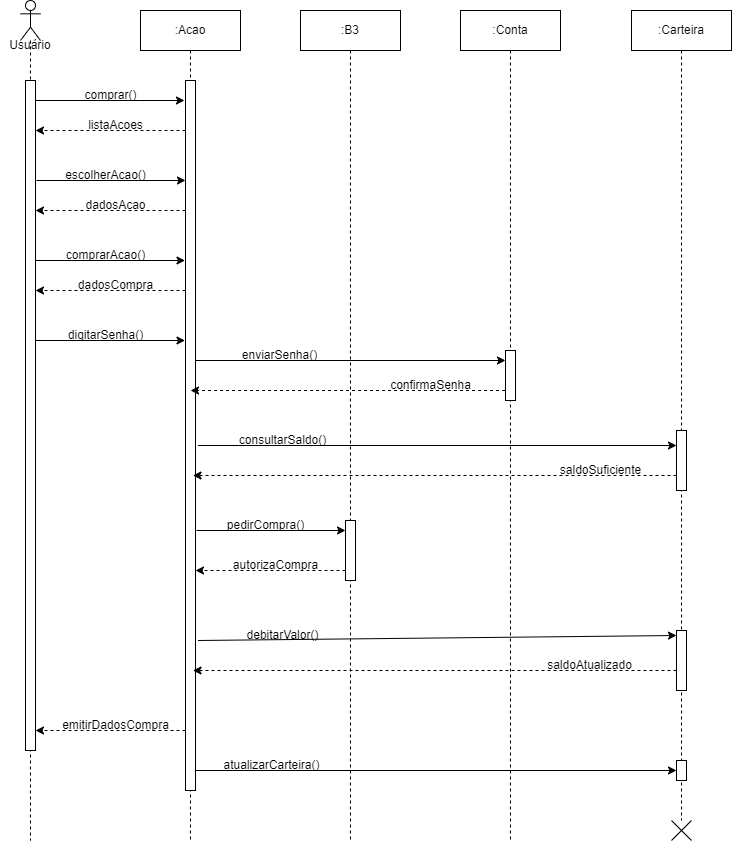

The diagram above was exported from draw.io. Its source (the exported page's mxGraphModel, read from the mxfile embedded in the PNG):
<mxGraphModel dx="1426" dy="783" grid="1" gridSize="10" guides="1" tooltips="1" connect="1" arrows="1" fold="1" page="1" pageScale="1" pageWidth="3300" pageHeight="4681" math="0" shadow="0">
  <root>
    <mxCell id="0" />
    <mxCell id="1" parent="0" />
    <mxCell id="6rufmN_CIZpMr9qqeIgu-1" value="" style="shape=umlLifeline;perimeter=lifelinePerimeter;whiteSpace=wrap;html=1;container=1;dropTarget=0;collapsible=0;recursiveResize=0;outlineConnect=0;portConstraint=eastwest;newEdgeStyle={&quot;curved&quot;:0,&quot;rounded&quot;:0};participant=umlActor;" parent="1" vertex="1">
      <mxGeometry x="1010" y="840" width="20" height="840" as="geometry" />
    </mxCell>
    <mxCell id="6rufmN_CIZpMr9qqeIgu-3" value="" style="html=1;points=[[0,0,0,0,5],[0,1,0,0,-5],[1,0,0,0,5],[1,1,0,0,-5]];perimeter=orthogonalPerimeter;outlineConnect=0;targetShapes=umlLifeline;portConstraint=eastwest;newEdgeStyle={&quot;curved&quot;:0,&quot;rounded&quot;:0};" parent="6rufmN_CIZpMr9qqeIgu-1" vertex="1">
      <mxGeometry x="5" y="80" width="10" height="670" as="geometry" />
    </mxCell>
    <mxCell id="6rufmN_CIZpMr9qqeIgu-2" value=":Acao" style="shape=umlLifeline;perimeter=lifelinePerimeter;whiteSpace=wrap;html=1;container=1;dropTarget=0;collapsible=0;recursiveResize=0;outlineConnect=0;portConstraint=eastwest;newEdgeStyle={&quot;curved&quot;:0,&quot;rounded&quot;:0};" parent="1" vertex="1">
      <mxGeometry x="1130" y="850" width="100" height="830" as="geometry" />
    </mxCell>
    <mxCell id="6rufmN_CIZpMr9qqeIgu-7" value="" style="html=1;points=[[0,0,0,0,5],[0,1,0,0,-5],[1,0,0,0,5],[1,1,0,0,-5]];perimeter=orthogonalPerimeter;outlineConnect=0;targetShapes=umlLifeline;portConstraint=eastwest;newEdgeStyle={&quot;curved&quot;:0,&quot;rounded&quot;:0};" parent="6rufmN_CIZpMr9qqeIgu-2" vertex="1">
      <mxGeometry x="45" y="70" width="10" height="710" as="geometry" />
    </mxCell>
    <mxCell id="6rufmN_CIZpMr9qqeIgu-6" value=":B3" style="shape=umlLifeline;perimeter=lifelinePerimeter;whiteSpace=wrap;html=1;container=1;dropTarget=0;collapsible=0;recursiveResize=0;outlineConnect=0;portConstraint=eastwest;newEdgeStyle={&quot;curved&quot;:0,&quot;rounded&quot;:0};" parent="1" vertex="1">
      <mxGeometry x="1290" y="850" width="100" height="830" as="geometry" />
    </mxCell>
    <mxCell id="6rufmN_CIZpMr9qqeIgu-61" value="" style="html=1;points=[[0,0,0,0,5],[0,1,0,0,-5],[1,0,0,0,5],[1,1,0,0,-5]];perimeter=orthogonalPerimeter;outlineConnect=0;targetShapes=umlLifeline;portConstraint=eastwest;newEdgeStyle={&quot;curved&quot;:0,&quot;rounded&quot;:0};" parent="6rufmN_CIZpMr9qqeIgu-6" vertex="1">
      <mxGeometry x="45" y="510" width="10" height="60" as="geometry" />
    </mxCell>
    <mxCell id="6rufmN_CIZpMr9qqeIgu-8" value="Usuário" style="text;html=1;align=center;verticalAlign=middle;whiteSpace=wrap;rounded=0;" parent="1" vertex="1">
      <mxGeometry x="990" y="870" width="60" height="30" as="geometry" />
    </mxCell>
    <mxCell id="6rufmN_CIZpMr9qqeIgu-9" value="" style="endArrow=classic;html=1;rounded=0;exitX=1.103;exitY=0.128;exitDx=0;exitDy=0;exitPerimeter=0;" parent="1" edge="1">
      <mxGeometry width="50" height="50" relative="1" as="geometry">
        <mxPoint x="1025" y="939.9999999999999" as="sourcePoint" />
        <mxPoint x="1173.97" y="939.9999999999999" as="targetPoint" />
      </mxGeometry>
    </mxCell>
    <mxCell id="6rufmN_CIZpMr9qqeIgu-10" value="comprar()" style="text;html=1;align=center;verticalAlign=middle;resizable=0;points=[];autosize=1;strokeColor=none;fillColor=none;" parent="1" vertex="1">
      <mxGeometry x="1060" y="920" width="80" height="30" as="geometry" />
    </mxCell>
    <mxCell id="6rufmN_CIZpMr9qqeIgu-12" value="" style="endArrow=classic;html=1;rounded=0;dashed=1;" parent="1" edge="1">
      <mxGeometry width="50" height="50" relative="1" as="geometry">
        <mxPoint x="1175" y="970" as="sourcePoint" />
        <mxPoint x="1025" y="970" as="targetPoint" />
      </mxGeometry>
    </mxCell>
    <mxCell id="6rufmN_CIZpMr9qqeIgu-13" value="listaAcoes" style="text;html=1;align=center;verticalAlign=middle;resizable=0;points=[];autosize=1;strokeColor=none;fillColor=none;" parent="1" vertex="1">
      <mxGeometry x="1065" y="950" width="80" height="30" as="geometry" />
    </mxCell>
    <mxCell id="6rufmN_CIZpMr9qqeIgu-22" value="" style="endArrow=classic;html=1;rounded=0;exitX=1.103;exitY=0.128;exitDx=0;exitDy=0;exitPerimeter=0;" parent="1" edge="1">
      <mxGeometry width="50" height="50" relative="1" as="geometry">
        <mxPoint x="1026" y="1020" as="sourcePoint" />
        <mxPoint x="1175" y="1020" as="targetPoint" />
      </mxGeometry>
    </mxCell>
    <mxCell id="6rufmN_CIZpMr9qqeIgu-23" value="escolherAcao()" style="text;html=1;align=center;verticalAlign=middle;resizable=0;points=[];autosize=1;strokeColor=none;fillColor=none;" parent="1" vertex="1">
      <mxGeometry x="1045" y="1000" width="100" height="30" as="geometry" />
    </mxCell>
    <mxCell id="6rufmN_CIZpMr9qqeIgu-34" value="" style="endArrow=classic;html=1;rounded=0;dashed=1;" parent="1" edge="1">
      <mxGeometry width="50" height="50" relative="1" as="geometry">
        <mxPoint x="1175" y="1050" as="sourcePoint" />
        <mxPoint x="1025" y="1050" as="targetPoint" />
      </mxGeometry>
    </mxCell>
    <mxCell id="6rufmN_CIZpMr9qqeIgu-35" value="dadosAcao" style="text;html=1;align=center;verticalAlign=middle;resizable=0;points=[];autosize=1;strokeColor=none;fillColor=none;" parent="1" vertex="1">
      <mxGeometry x="1065" y="1030" width="80" height="30" as="geometry" />
    </mxCell>
    <mxCell id="6rufmN_CIZpMr9qqeIgu-36" value="" style="endArrow=classic;html=1;rounded=0;exitX=1.103;exitY=0.128;exitDx=0;exitDy=0;exitPerimeter=0;" parent="1" edge="1">
      <mxGeometry width="50" height="50" relative="1" as="geometry">
        <mxPoint x="1025.5" y="1100" as="sourcePoint" />
        <mxPoint x="1174.5" y="1100" as="targetPoint" />
      </mxGeometry>
    </mxCell>
    <mxCell id="6rufmN_CIZpMr9qqeIgu-37" value="comprarAcao()" style="text;html=1;align=center;verticalAlign=middle;resizable=0;points=[];autosize=1;strokeColor=none;fillColor=none;" parent="1" vertex="1">
      <mxGeometry x="1044.5" y="1080" width="100" height="30" as="geometry" />
    </mxCell>
    <mxCell id="6rufmN_CIZpMr9qqeIgu-38" value="" style="endArrow=classic;html=1;rounded=0;dashed=1;" parent="1" edge="1">
      <mxGeometry width="50" height="50" relative="1" as="geometry">
        <mxPoint x="1175" y="1130" as="sourcePoint" />
        <mxPoint x="1025" y="1130" as="targetPoint" />
      </mxGeometry>
    </mxCell>
    <mxCell id="6rufmN_CIZpMr9qqeIgu-39" value="dadosCompra" style="text;html=1;align=center;verticalAlign=middle;resizable=0;points=[];autosize=1;strokeColor=none;fillColor=none;" parent="1" vertex="1">
      <mxGeometry x="1055" y="1110" width="100" height="30" as="geometry" />
    </mxCell>
    <mxCell id="6rufmN_CIZpMr9qqeIgu-40" value="" style="endArrow=classic;html=1;rounded=0;exitX=1.103;exitY=0.128;exitDx=0;exitDy=0;exitPerimeter=0;" parent="1" edge="1">
      <mxGeometry width="50" height="50" relative="1" as="geometry">
        <mxPoint x="1025.5" y="1180" as="sourcePoint" />
        <mxPoint x="1174.5" y="1180" as="targetPoint" />
      </mxGeometry>
    </mxCell>
    <mxCell id="6rufmN_CIZpMr9qqeIgu-41" value="digitarSenha()" style="text;html=1;align=center;verticalAlign=middle;resizable=0;points=[];autosize=1;strokeColor=none;fillColor=none;" parent="1" vertex="1">
      <mxGeometry x="1044.5" y="1160" width="100" height="30" as="geometry" />
    </mxCell>
    <mxCell id="6rufmN_CIZpMr9qqeIgu-42" value="" style="endArrow=classic;html=1;rounded=0;dashed=1;" parent="1" edge="1">
      <mxGeometry width="50" height="50" relative="1" as="geometry">
        <mxPoint x="1175" y="1570" as="sourcePoint" />
        <mxPoint x="1025" y="1570" as="targetPoint" />
      </mxGeometry>
    </mxCell>
    <mxCell id="6rufmN_CIZpMr9qqeIgu-43" value="emitirDadosCompra" style="text;html=1;align=center;verticalAlign=middle;resizable=0;points=[];autosize=1;strokeColor=none;fillColor=none;" parent="1" vertex="1">
      <mxGeometry x="1040" y="1550" width="130" height="30" as="geometry" />
    </mxCell>
    <mxCell id="6rufmN_CIZpMr9qqeIgu-44" value=":Conta" style="shape=umlLifeline;perimeter=lifelinePerimeter;whiteSpace=wrap;html=1;container=1;dropTarget=0;collapsible=0;recursiveResize=0;outlineConnect=0;portConstraint=eastwest;newEdgeStyle={&quot;curved&quot;:0,&quot;rounded&quot;:0};" parent="1" vertex="1">
      <mxGeometry x="1450" y="850" width="100" height="830" as="geometry" />
    </mxCell>
    <mxCell id="6rufmN_CIZpMr9qqeIgu-45" value="" style="html=1;points=[[0,0,0,0,5],[0,1,0,0,-5],[1,0,0,0,5],[1,1,0,0,-5]];perimeter=orthogonalPerimeter;outlineConnect=0;targetShapes=umlLifeline;portConstraint=eastwest;newEdgeStyle={&quot;curved&quot;:0,&quot;rounded&quot;:0};" parent="6rufmN_CIZpMr9qqeIgu-44" vertex="1">
      <mxGeometry x="45" y="340" width="10" height="50" as="geometry" />
    </mxCell>
    <mxCell id="6rufmN_CIZpMr9qqeIgu-46" value="" style="endArrow=classic;html=1;rounded=0;" parent="1" edge="1">
      <mxGeometry width="50" height="50" relative="1" as="geometry">
        <mxPoint x="1185" y="1200" as="sourcePoint" />
        <mxPoint x="1495" y="1200" as="targetPoint" />
      </mxGeometry>
    </mxCell>
    <mxCell id="6rufmN_CIZpMr9qqeIgu-47" value="enviarSenha()" style="text;html=1;align=center;verticalAlign=middle;resizable=0;points=[];autosize=1;strokeColor=none;fillColor=none;" parent="1" vertex="1">
      <mxGeometry x="1219" y="1180" width="100" height="30" as="geometry" />
    </mxCell>
    <mxCell id="6rufmN_CIZpMr9qqeIgu-50" value="" style="endArrow=classic;html=1;rounded=0;dashed=1;" parent="1" edge="1">
      <mxGeometry width="50" height="50" relative="1" as="geometry">
        <mxPoint x="1494.57" y="1230" as="sourcePoint" />
        <mxPoint x="1180" y="1230" as="targetPoint" />
      </mxGeometry>
    </mxCell>
    <mxCell id="6rufmN_CIZpMr9qqeIgu-51" value="confirmaSenha" style="text;html=1;align=center;verticalAlign=middle;resizable=0;points=[];autosize=1;strokeColor=none;fillColor=none;" parent="1" vertex="1">
      <mxGeometry x="1370" y="1210" width="100" height="30" as="geometry" />
    </mxCell>
    <mxCell id="6rufmN_CIZpMr9qqeIgu-52" value="" style="endArrow=classic;html=1;rounded=0;" parent="1" target="bZTiae7kKC-pMhty8c25-2" edge="1">
      <mxGeometry width="50" height="50" relative="1" as="geometry">
        <mxPoint x="1187.5" y="1285" as="sourcePoint" />
        <mxPoint x="1497.5" y="1285" as="targetPoint" />
      </mxGeometry>
    </mxCell>
    <mxCell id="6rufmN_CIZpMr9qqeIgu-53" value="consultarSaldo()" style="text;html=1;align=center;verticalAlign=middle;resizable=0;points=[];autosize=1;strokeColor=none;fillColor=none;" parent="1" vertex="1">
      <mxGeometry x="1216.5" y="1265" width="110" height="30" as="geometry" />
    </mxCell>
    <mxCell id="6rufmN_CIZpMr9qqeIgu-54" value="" style="endArrow=classic;html=1;rounded=0;dashed=1;" parent="1" source="bZTiae7kKC-pMhty8c25-2" edge="1">
      <mxGeometry width="50" height="50" relative="1" as="geometry">
        <mxPoint x="1497.07" y="1315" as="sourcePoint" />
        <mxPoint x="1182.5" y="1315" as="targetPoint" />
      </mxGeometry>
    </mxCell>
    <mxCell id="6rufmN_CIZpMr9qqeIgu-55" value="saldoSuficiente" style="text;html=1;align=center;verticalAlign=middle;resizable=0;points=[];autosize=1;strokeColor=none;fillColor=none;" parent="1" vertex="1">
      <mxGeometry x="1540" y="1295" width="100" height="30" as="geometry" />
    </mxCell>
    <mxCell id="6rufmN_CIZpMr9qqeIgu-24" value="" style="endArrow=classic;html=1;rounded=0;exitX=1.103;exitY=0.128;exitDx=0;exitDy=0;exitPerimeter=0;" parent="1" edge="1">
      <mxGeometry width="50" height="50" relative="1" as="geometry">
        <mxPoint x="1186" y="1370" as="sourcePoint" />
        <mxPoint x="1335" y="1370" as="targetPoint" />
      </mxGeometry>
    </mxCell>
    <mxCell id="6rufmN_CIZpMr9qqeIgu-25" value="pedirCompra()" style="text;html=1;align=center;verticalAlign=middle;resizable=0;points=[];autosize=1;strokeColor=none;fillColor=none;" parent="1" vertex="1">
      <mxGeometry x="1205" y="1350" width="100" height="30" as="geometry" />
    </mxCell>
    <mxCell id="6rufmN_CIZpMr9qqeIgu-27" value="" style="endArrow=classic;html=1;rounded=0;dashed=1;" parent="1" edge="1">
      <mxGeometry width="50" height="50" relative="1" as="geometry">
        <mxPoint x="1335" y="1410" as="sourcePoint" />
        <mxPoint x="1185" y="1410" as="targetPoint" />
      </mxGeometry>
    </mxCell>
    <mxCell id="6rufmN_CIZpMr9qqeIgu-28" value="autorizaCompra" style="text;html=1;align=center;verticalAlign=middle;resizable=0;points=[];autosize=1;strokeColor=none;fillColor=none;" parent="1" vertex="1">
      <mxGeometry x="1210" y="1390" width="110" height="30" as="geometry" />
    </mxCell>
    <mxCell id="6rufmN_CIZpMr9qqeIgu-56" value="" style="endArrow=classic;html=1;rounded=0;entryX=0;entryY=0;entryDx=0;entryDy=5;entryPerimeter=0;" parent="1" target="bZTiae7kKC-pMhty8c25-3" edge="1">
      <mxGeometry width="50" height="50" relative="1" as="geometry">
        <mxPoint x="1187.5" y="1480" as="sourcePoint" />
        <mxPoint x="1497.5" y="1480" as="targetPoint" />
      </mxGeometry>
    </mxCell>
    <mxCell id="6rufmN_CIZpMr9qqeIgu-57" value="debitarValor()" style="text;html=1;align=center;verticalAlign=middle;resizable=0;points=[];autosize=1;strokeColor=none;fillColor=none;" parent="1" vertex="1">
      <mxGeometry x="1221.5" y="1460" width="100" height="30" as="geometry" />
    </mxCell>
    <mxCell id="6rufmN_CIZpMr9qqeIgu-58" value="" style="endArrow=classic;html=1;rounded=0;dashed=1;" parent="1" source="bZTiae7kKC-pMhty8c25-3" edge="1">
      <mxGeometry width="50" height="50" relative="1" as="geometry">
        <mxPoint x="1497.07" y="1510" as="sourcePoint" />
        <mxPoint x="1182.5" y="1510" as="targetPoint" />
      </mxGeometry>
    </mxCell>
    <mxCell id="6rufmN_CIZpMr9qqeIgu-59" value="saldoAtualizado" style="text;html=1;align=center;verticalAlign=middle;resizable=0;points=[];autosize=1;strokeColor=none;fillColor=none;" parent="1" vertex="1">
      <mxGeometry x="1523.5" y="1490" width="110" height="30" as="geometry" />
    </mxCell>
    <mxCell id="6rufmN_CIZpMr9qqeIgu-70" value="" style="endArrow=classic;html=1;rounded=0;" parent="1" target="6rufmN_CIZpMr9qqeIgu-5" edge="1">
      <mxGeometry width="50" height="50" relative="1" as="geometry">
        <mxPoint x="1185" y="1610" as="sourcePoint" />
        <mxPoint x="1335" y="1610" as="targetPoint" />
      </mxGeometry>
    </mxCell>
    <mxCell id="6rufmN_CIZpMr9qqeIgu-71" value="atualizarCarteira()" style="text;html=1;align=center;verticalAlign=middle;resizable=0;points=[];autosize=1;strokeColor=none;fillColor=none;" parent="1" vertex="1">
      <mxGeometry x="1201" y="1590" width="120" height="30" as="geometry" />
    </mxCell>
    <mxCell id="bZTiae7kKC-pMhty8c25-1" value=":Carteira" style="shape=umlLifeline;perimeter=lifelinePerimeter;whiteSpace=wrap;html=1;container=1;dropTarget=0;collapsible=0;recursiveResize=0;outlineConnect=0;portConstraint=eastwest;newEdgeStyle={&quot;curved&quot;:0,&quot;rounded&quot;:0};" parent="1" vertex="1">
      <mxGeometry x="1621" y="850" width="100" height="810" as="geometry" />
    </mxCell>
    <mxCell id="bZTiae7kKC-pMhty8c25-2" value="" style="html=1;points=[[0,0,0,0,5],[0,1,0,0,-5],[1,0,0,0,5],[1,1,0,0,-5]];perimeter=orthogonalPerimeter;outlineConnect=0;targetShapes=umlLifeline;portConstraint=eastwest;newEdgeStyle={&quot;curved&quot;:0,&quot;rounded&quot;:0};" parent="bZTiae7kKC-pMhty8c25-1" vertex="1">
      <mxGeometry x="45" y="420" width="10" height="60" as="geometry" />
    </mxCell>
    <mxCell id="bZTiae7kKC-pMhty8c25-3" value="" style="html=1;points=[[0,0,0,0,5],[0,1,0,0,-5],[1,0,0,0,5],[1,1,0,0,-5]];perimeter=orthogonalPerimeter;outlineConnect=0;targetShapes=umlLifeline;portConstraint=eastwest;newEdgeStyle={&quot;curved&quot;:0,&quot;rounded&quot;:0};" parent="bZTiae7kKC-pMhty8c25-1" vertex="1">
      <mxGeometry x="45" y="620" width="10" height="60" as="geometry" />
    </mxCell>
    <mxCell id="6rufmN_CIZpMr9qqeIgu-5" value="" style="html=1;points=[[0,0,0,0,5],[0,1,0,0,-5],[1,0,0,0,5],[1,1,0,0,-5]];perimeter=orthogonalPerimeter;outlineConnect=0;targetShapes=umlLifeline;portConstraint=eastwest;newEdgeStyle={&quot;curved&quot;:0,&quot;rounded&quot;:0};" parent="bZTiae7kKC-pMhty8c25-1" vertex="1">
      <mxGeometry x="45" y="750" width="10" height="20" as="geometry" />
    </mxCell>
    <mxCell id="6rufmN_CIZpMr9qqeIgu-31" value="" style="shape=umlDestroy;whiteSpace=wrap;html=1;strokeWidth=1;targetShapes=umlLifeline;" parent="bZTiae7kKC-pMhty8c25-1" vertex="1">
      <mxGeometry x="40" y="810" width="20" height="20" as="geometry" />
    </mxCell>
  </root>
</mxGraphModel>